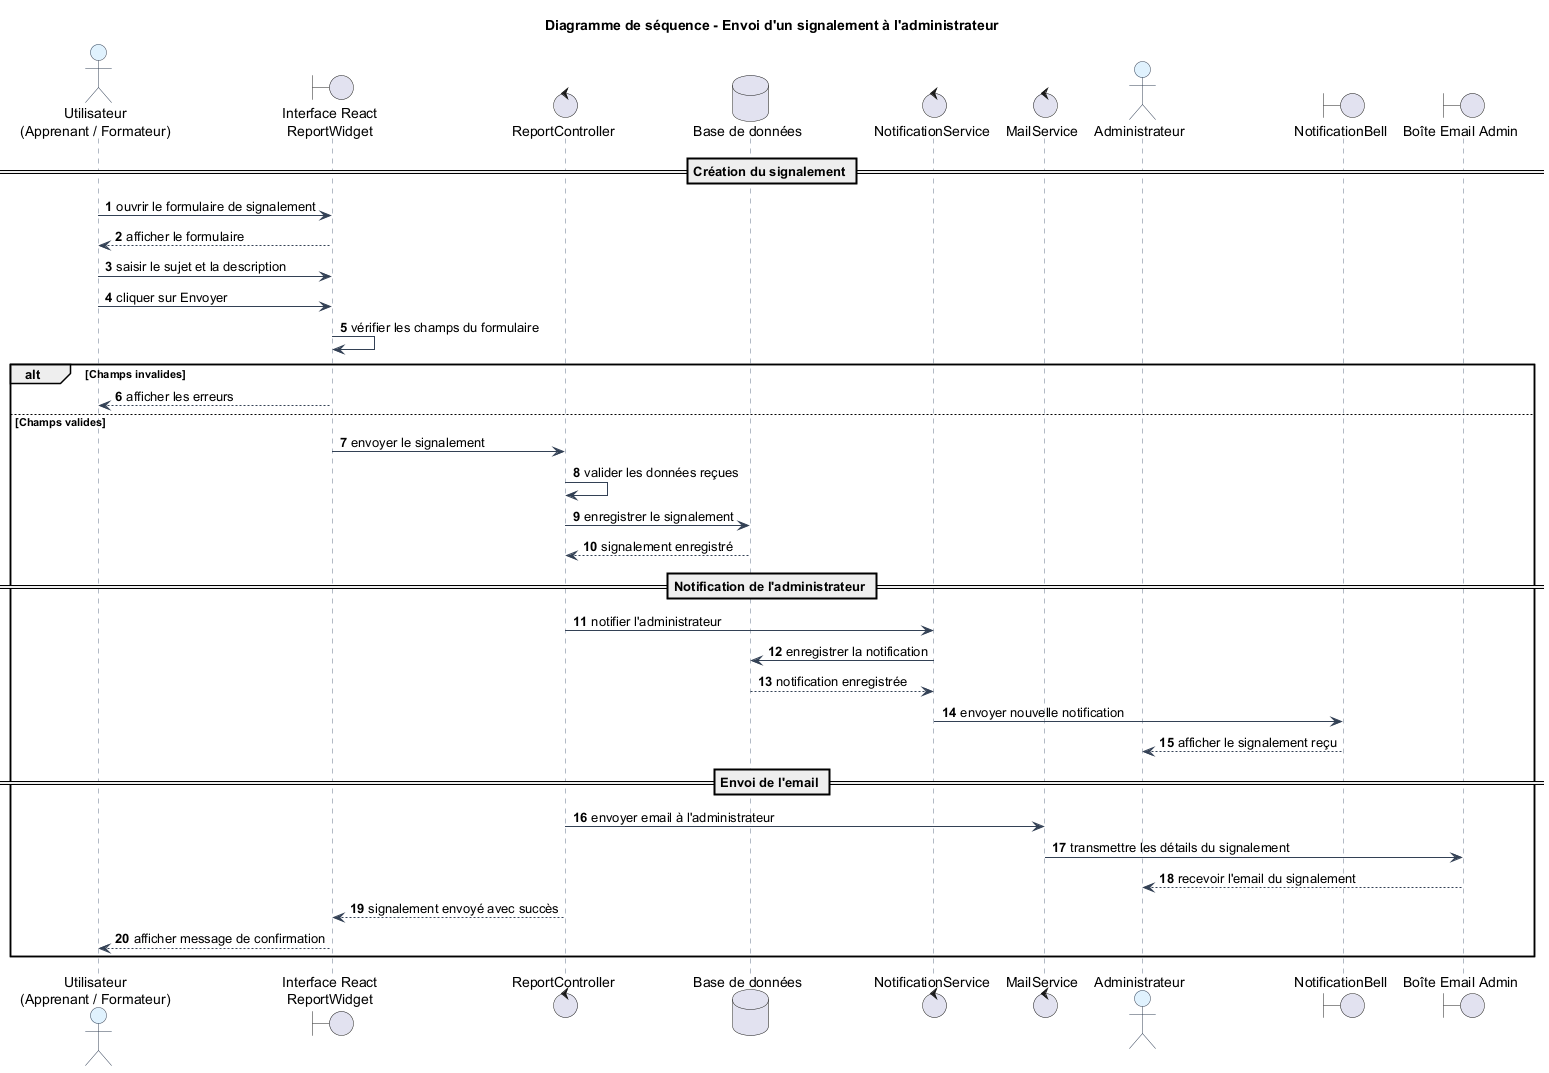

The diagram above was rendered by PlantUML. Its source (embedded in the PNG):
@startuml
title Diagramme de séquence - Envoi d'un signalement à l'administrateur

skinparam backgroundColor #FFFFFF
skinparam sequence {
  ArrowColor #334155
  LifeLineBorderColor #64748B
  LifeLineBackgroundColor #F8FAFC
  ParticipantBorderColor #334155
  ParticipantBackgroundColor #F1F5F9
  ActorBorderColor #334155
  ActorBackgroundColor #E0F2FE
  DatabaseBorderColor #334155
  DatabaseBackgroundColor #ECFDF5
}

autonumber

actor "Utilisateur\n(Apprenant / Formateur)" as Utilisateur
boundary "Interface React\nReportWidget" as Interface
control "ReportController" as ReportController
database "Base de données" as DB
control "NotificationService" as NotificationService
control "MailService" as MailService
actor "Administrateur" as Admin
boundary "NotificationBell" as NotificationBell
boundary "Boîte Email Admin" as EmailAdmin

== Création du signalement ==

Utilisateur -> Interface : ouvrir le formulaire de signalement
Interface --> Utilisateur : afficher le formulaire

Utilisateur -> Interface : saisir le sujet et la description
Utilisateur -> Interface : cliquer sur Envoyer

Interface -> Interface : vérifier les champs du formulaire

alt Champs invalides
    Interface --> Utilisateur : afficher les erreurs
else Champs valides
    Interface -> ReportController : envoyer le signalement

    ReportController -> ReportController : valider les données reçues
    ReportController -> DB : enregistrer le signalement
    DB --> ReportController : signalement enregistré

    == Notification de l'administrateur ==

    ReportController -> NotificationService : notifier l'administrateur
    NotificationService -> DB : enregistrer la notification
    DB --> NotificationService : notification enregistrée

    NotificationService -> NotificationBell : envoyer nouvelle notification
    NotificationBell --> Admin : afficher le signalement reçu

    == Envoi de l'email ==

    ReportController -> MailService : envoyer email à l'administrateur
    MailService -> EmailAdmin : transmettre les détails du signalement
    EmailAdmin --> Admin : recevoir l'email du signalement

    ReportController --> Interface : signalement envoyé avec succès
    Interface --> Utilisateur : afficher message de confirmation
end

@enduml